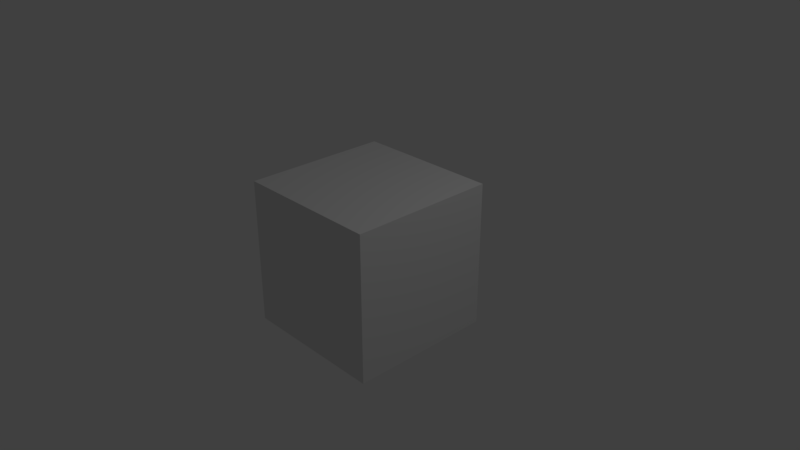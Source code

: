 # Source: veelancer.blend  (saved by Blender 2.78.0; exported with 4.5.12 LTS)
import bpy
from mathutils import Matrix  # noqa: F401  (used for matrix-valued properties, if any)

bpy.ops.wm.read_factory_settings(use_empty=True)
scene = bpy.context.scene
scene.name = 'Scene'

# ---- collections
col_collection_1 = bpy.data.collections.new('Collection 1'); scene.collection.children.link(col_collection_1)

# ---- materials (node trees are filled in below, after node groups)
mat_material = bpy.data.materials.new('Material')
mat_material.alpha_threshold = 0.0
mat_material.use_transparent_shadow = False
mat_material.roughness = 0.5
mat_material.line_color = (0.0, 0.0, 0.0, 1.0)

# ---- material node trees

# ---- world
world_world = bpy.data.worlds.new('World'); scene.world = world_world
world_world.color = (0.05088, 0.05088, 0.05088)
world_world.use_sun_shadow = False
world_world.sun_shadow_jitter_overblur = 0.0
world_world.cycles.sampling_method = 'MANUAL'

# ---- cameras
cam_camera = bpy.data.cameras.new('Camera')
cam_camera.clip_end = 100.0
cam_camera.lens = 35.0
cam_camera.sensor_width = 32.0
cam_camera.sensor_height = 18.0
cam_camera.ortho_scale = 7.314
cam_camera.dof.focus_distance = 0.0
cam_camera.dof.aperture_fstop = 128.0

# ---- lights
light_lamp = bpy.data.lights.new('Lamp', 'POINT')
light_lamp.transmission_factor = 0.0
light_lamp.cutoff_distance = 30.0
light_lamp.energy = 100.0
light_lamp.shadow_buffer_clip_start = 1.001
light_lamp.shadow_soft_size = 0.1
light_lamp.shadow_maximum_resolution = 0.006
light_lamp.use_absolute_resolution = True

# ---- meshes
me_cube = bpy.data.meshes.new('Cube')
me_cube.from_pydata([(1.0, 1.0, -1.0), (1.0, -1.0, -1.0), (-1.0, -1.0, -1.0), (-1.0, 1.0, -1.0), (1.0, 1.0, 1.0), (1.0, -1.0, 1.0), (-1.0, -1.0, 1.0), (-1.0, 1.0, 1.0)], [], [(0, 1, 2, 3), (4, 7, 6, 5), (0, 4, 5, 1), (1, 5, 6, 2), (2, 6, 7, 3), (4, 0, 3, 7)])
me_cube.materials.append(mat_material)
me_cube.use_remesh_preserve_volume = False
me_cube.use_remesh_preserve_attributes = False
me_cube.use_mirror_vertex_groups = False
me_cube.update()

# ---- objects
ob_cube = bpy.data.objects.new('Cube', me_cube)
ob_lamp = bpy.data.objects.new('Lamp', light_lamp)
ob_camera = bpy.data.objects.new('Camera', cam_camera)

# ---- transforms, parenting, visibility, modifiers, constraints
ob_cube.location = (0.0, 0.0, 0.0)
ob_cube.lock_rotations_4d = False
ob_cube.empty_display_type = 'ARROWS'
ob_cube.lineart.crease_threshold = 0.0
ob_lamp.location = (4.076, 1.005, 5.904)
ob_lamp.rotation_euler = (0.6503, 0.05522, 1.866)
ob_lamp.lock_rotations_4d = False
ob_lamp.empty_display_type = 'ARROWS'
ob_lamp.color = (0.0, 0.0, 0.0, 0.0)
ob_lamp.lineart.crease_threshold = 0.0
ob_camera.location = (7.481, -6.508, 5.344)
ob_camera.rotation_euler = (1.109, 0.0, 0.8149)
ob_camera.lock_rotations_4d = False
ob_camera.empty_display_type = 'ARROWS'
ob_camera.color = (0.0, 0.0, 0.0, 0.0)
ob_camera.display_type = 'WIRE'
ob_camera.lineart.crease_threshold = 0.0

# ---- collection membership
col_collection_1.objects.link(ob_cube)
col_collection_1.objects.link(ob_lamp)
col_collection_1.objects.link(ob_camera)

# ---- scene / render settings (as saved in the file)
scene.camera = ob_camera
scene.frame_start = 1; scene.frame_end = 250; scene.frame_set(1)
scene.render.engine = 'BLENDER_EEVEE_NEXT'
scene.render.resolution_percentage = 50
scene.render.dither_intensity = 0.0
scene.cycles.use_denoising = False
scene.cycles.samples = 128
scene.cycles.sampling_pattern = 'TABULATED_SOBOL'
scene.cycles.light_sampling_threshold = 0.0
scene.cycles.use_adaptive_sampling = False
scene.cycles.use_light_tree = False
scene.cycles.blur_glossy = 0.0
scene.cycles.sample_clamp_indirect = 0.0
scene.view_settings.view_transform = 'Standard'
bpy.context.view_layer.update()
